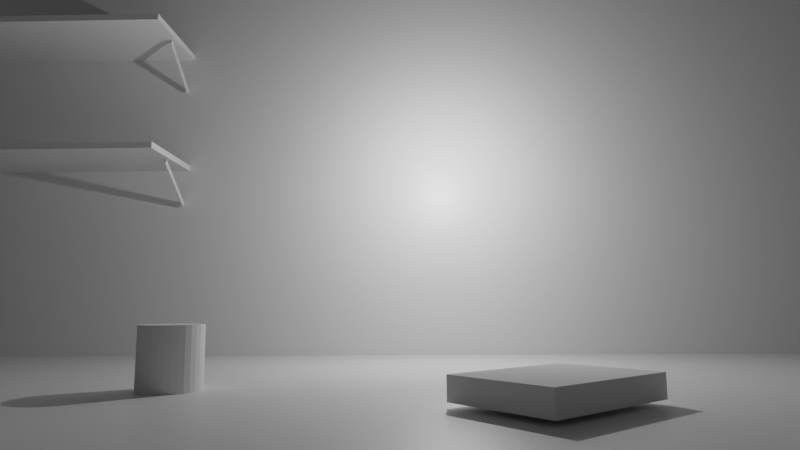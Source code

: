 # Source: rainy_window.blend  (saved by Blender 2.81.16; exported with 4.5.12 LTS)
import bpy
from mathutils import Matrix  # noqa: F401  (used for matrix-valued properties, if any)

bpy.ops.wm.read_factory_settings(use_empty=True)
scene = bpy.context.scene
scene.name = 'Scene'

# ---- collections
col_collection = bpy.data.collections.new('Collection'); scene.collection.children.link(col_collection)

# ---- materials (node trees are filled in below, after node groups)
mat_material = bpy.data.materials.new('Material')
mat_material.alpha_threshold = 0.0
mat_material.use_transparent_shadow = False
mat_material.line_color = (0.0, 0.0, 0.0, 1.0)
mat_material_002 = bpy.data.materials.new('Material.002')
mat_material_002.alpha_threshold = 0.0
mat_material_002.use_transparent_shadow = False
mat_material_002.line_color = (0.0, 0.0, 0.0, 1.0)

# ---- material node trees
mat_material.use_nodes = True; mat_material.node_tree.nodes.clear()
_N = mat_material.node_tree.nodes; _L = mat_material.node_tree.links
n0 = _N.new('ShaderNodeOutputMaterial'); n0.name = 'Material Output'; n0.location = (300, 300)
n1 = _N.new('ShaderNodeBsdfPrincipled'); n1.name = 'Principled BSDF'; n1.location = (10, 300)
n1.distribution = 'GGX'
n1.subsurface_method = 'BURLEY'
n1.inputs[2].default_value = 0.4
n1.inputs[3].default_value = 1.45
n1.inputs[27].default_value = (0.0, 0.0, 0.0, 1.0)
n1.inputs[28].default_value = 1.0
_L.new(n1.outputs[0], n0.inputs[0])
n0.is_active_output = True
mat_material_002.use_nodes = True; mat_material_002.node_tree.nodes.clear()
_N = mat_material_002.node_tree.nodes; _L = mat_material_002.node_tree.links
n0 = _N.new('ShaderNodeOutputMaterial'); n0.name = 'Material Output'; n0.location = (300, 300)
n1 = _N.new('ShaderNodeBsdfPrincipled'); n1.name = 'Principled BSDF'; n1.location = (10, 300)
n1.distribution = 'GGX'
n1.subsurface_method = 'BURLEY'
n1.inputs[2].default_value = 0.4
n1.inputs[3].default_value = 1.45
n1.inputs[27].default_value = (0.0, 0.0, 0.0, 1.0)
n1.inputs[28].default_value = 1.0
_L.new(n1.outputs[0], n0.inputs[0])
n0.is_active_output = True

# ---- world
world_world = bpy.data.worlds.new('World'); scene.world = world_world
world_world.use_nodes = True; world_world.node_tree.nodes.clear()
_N = world_world.node_tree.nodes; _L = world_world.node_tree.links
n0 = _N.new('ShaderNodeOutputWorld'); n0.name = 'World Output'; n0.location = (300, 300)
n1 = _N.new('ShaderNodeBackground'); n1.name = 'Background'; n1.location = (10, 300)
n1.inputs[0].default_value = (0.05088, 0.05088, 0.05088, 1.0)
_L.new(n1.outputs[0], n0.inputs[0])
n0.is_active_output = True
world_world.color = (0.05088, 0.05088, 0.05088)
world_world.use_sun_shadow = False
world_world.sun_shadow_jitter_overblur = 0.0

# ---- cameras
cam_camera = bpy.data.cameras.new('Camera')
cam_camera.clip_end = 100.0
cam_camera.lens = 27.2
cam_camera.ortho_scale = 7.314

# ---- lights
light_light = bpy.data.lights.new('Light', 'POINT')
light_light.transmission_factor = 0.0
light_light.energy = 1000.0
light_light.shadow_soft_size = 0.1
light_light.shadow_maximum_resolution = 0.006
light_light.use_absolute_resolution = True

# ---- meshes
me_cube = bpy.data.meshes.new('Cube')
me_cube.from_pydata([(0.1246, 12.54, 13.01), (0.1246, 12.54, -0.02387), (0.1246, -12.54, 13.01), (0.1246, -12.54, -0.02387), (-0.1246, 12.54, 13.01), (-0.1246, 12.54, -0.02387), (-0.1246, -12.54, 13.01), (-0.1246, -12.54, -0.02387)], [], [(0, 4, 6, 2), (3, 2, 6, 7), (7, 6, 4, 5), (5, 1, 3, 7), (1, 0, 2, 3), (5, 4, 0, 1)])
_uv = me_cube.uv_layers.new(name='UVMap')
_uv.uv.foreach_set('vector', [0.625, 0.5, 0.875, 0.5, 0.875, 0.75, 0.625, 0.75, 0.375, 0.75, 0.625, 0.75, 0.625, 1.0, 0.375, 1.0, 0.375, 0.0, 0.625, 0.0, 0.625, 0.25, 0.375, 0.25, 0.125, 0.5, 0.375, 0.5, 0.375, 0.75, 0.125, 0.75, 0.375, 0.5, 0.625, 0.5, 0.625, 0.75, 0.375, 0.75, 0.375, 0.25, 0.625, 0.25, 0.625, 0.5, 0.375, 0.5])
me_cube.materials.append(mat_material)
me_cube.use_remesh_preserve_volume = False
me_cube.use_remesh_preserve_attributes = False
me_cube.use_mirror_vertex_groups = False
me_cube.update()
me_cube_002 = bpy.data.meshes.new('Cube.002')
me_cube_002.from_pydata([(0.1246, 12.54, 13.01), (0.1246, 12.54, -0.02387), (0.1246, -12.54, 13.01), (0.1246, -12.54, -0.02387), (-0.1246, 12.54, 13.01), (-0.1246, 12.54, -0.02387), (-0.1246, -12.54, 13.01), (-0.1246, -12.54, -0.02387)], [], [(0, 4, 6, 2), (3, 2, 6, 7), (7, 6, 4, 5), (5, 1, 3, 7), (1, 0, 2, 3), (5, 4, 0, 1)])
_uv = me_cube_002.uv_layers.new(name='UVMap')
_uv.uv.foreach_set('vector', [0.625, 0.5, 0.875, 0.5, 0.875, 0.75, 0.625, 0.75, 0.375, 0.75, 0.625, 0.75, 0.625, 1.0, 0.375, 1.0, 0.375, 0.0, 0.625, 0.0, 0.625, 0.25, 0.375, 0.25, 0.125, 0.5, 0.375, 0.5, 0.375, 0.75, 0.125, 0.75, 0.375, 0.5, 0.625, 0.5, 0.625, 0.75, 0.375, 0.75, 0.375, 0.25, 0.625, 0.25, 0.625, 0.5, 0.375, 0.5])
me_cube_002.materials.append(mat_material_002)
me_cube_002.use_remesh_preserve_volume = False
me_cube_002.use_remesh_preserve_attributes = False
me_cube_002.use_mirror_vertex_groups = False
me_cube_002.update()
me_cube_003 = bpy.data.meshes.new('Cube.003')
me_cube_003.from_pydata([(-1.0, -1.0, -1.0), (-1.0, -1.0, 1.0), (-1.0, 1.0, -1.0), (-1.0, 1.0, 1.0), (1.0, -1.0, -1.0), (1.0, -1.0, 1.0), (1.0, 1.0, -1.0), (1.0, 1.0, 1.0)], [], [(0, 1, 3, 2), (2, 3, 7, 6), (6, 7, 5, 4), (4, 5, 1, 0), (2, 6, 4, 0), (7, 3, 1, 5)])
_uv = me_cube_003.uv_layers.new(name='UVMap')
_uv.uv.foreach_set('vector', [0.375, 0.0, 0.625, 0.0, 0.625, 0.25, 0.375, 0.25, 0.375, 0.25, 0.625, 0.25, 0.625, 0.5, 0.375, 0.5, 0.375, 0.5, 0.625, 0.5, 0.625, 0.75, 0.375, 0.75, 0.375, 0.75, 0.625, 0.75, 0.625, 1.0, 0.375, 1.0, 0.125, 0.5, 0.375, 0.5, 0.375, 0.75, 0.125, 0.75, 0.625, 0.5, 0.875, 0.5, 0.875, 0.75, 0.625, 0.75])
me_cube_003.use_remesh_fix_poles = True
me_cube_003.use_remesh_preserve_attributes = False
me_cube_003.use_mirror_vertex_groups = False
me_cube_003.update()
me_cylinder = bpy.data.meshes.new('Cylinder')
me_cylinder.from_pydata([(0.0, 1.0, -1.0), (0.0, 1.0, 1.0), (0.1951, 0.9808, -1.0), (0.1951, 0.9808, 1.0), (0.3827, 0.9239, -1.0), (0.3827, 0.9239, 1.0), (0.5556, 0.8315, -1.0), (0.5556, 0.8315, 1.0), (0.7071, 0.7071, -1.0), (0.7071, 0.7071, 1.0), (0.8315, 0.5556, -1.0), (0.8315, 0.5556, 1.0), (0.9239, 0.3827, -1.0), (0.9239, 0.3827, 1.0), (0.9808, 0.1951, -1.0), (0.9808, 0.1951, 1.0), (1.0, 7.55e-08, -1.0), (1.0, 7.55e-08, 1.0), (0.9808, -0.1951, -1.0), (0.9808, -0.1951, 1.0), (0.9239, -0.3827, -1.0), (0.9239, -0.3827, 1.0), (0.8315, -0.5556, -1.0), (0.8315, -0.5556, 1.0), (0.7071, -0.7071, -1.0), (0.7071, -0.7071, 1.0), (0.5556, -0.8315, -1.0), (0.5556, -0.8315, 1.0), (0.3827, -0.9239, -1.0), (0.3827, -0.9239, 1.0), (0.1951, -0.9808, -1.0), (0.1951, -0.9808, 1.0), (-3.258e-07, -1.0, -1.0), (-3.258e-07, -1.0, 1.0), (-0.1951, -0.9808, -1.0), (-0.1951, -0.9808, 1.0), (-0.3827, -0.9239, -1.0), (-0.3827, -0.9239, 1.0), (-0.5556, -0.8315, -1.0), (-0.5556, -0.8315, 1.0), (-0.7071, -0.7071, -1.0), (-0.7071, -0.7071, 1.0), (-0.8315, -0.5556, -1.0), (-0.8315, -0.5556, 1.0), (-0.9239, -0.3827, -1.0), (-0.9239, -0.3827, 1.0), (-0.9808, -0.1951, -1.0), (-0.9808, -0.1951, 1.0), (-1.0, 9.656e-07, -1.0), (-1.0, 9.656e-07, 1.0), (-0.9808, 0.1951, -1.0), (-0.9808, 0.1951, 1.0), (-0.9239, 0.3827, -1.0), (-0.9239, 0.3827, 1.0), (-0.8315, 0.5556, -1.0), (-0.8315, 0.5556, 1.0), (-0.7071, 0.7071, -1.0), (-0.7071, 0.7071, 1.0), (-0.5556, 0.8315, -1.0), (-0.5556, 0.8315, 1.0), (-0.3827, 0.9239, -1.0), (-0.3827, 0.9239, 1.0), (-0.1951, 0.9808, -1.0), (-0.1951, 0.9808, 1.0)], [], [(0, 1, 3, 2), (2, 3, 5, 4), (4, 5, 7, 6), (6, 7, 9, 8), (8, 9, 11, 10), (10, 11, 13, 12), (12, 13, 15, 14), (14, 15, 17, 16), (16, 17, 19, 18), (18, 19, 21, 20), (20, 21, 23, 22), (22, 23, 25, 24), (24, 25, 27, 26), (26, 27, 29, 28), (28, 29, 31, 30), (30, 31, 33, 32), (32, 33, 35, 34), (34, 35, 37, 36), (36, 37, 39, 38), (38, 39, 41, 40), (40, 41, 43, 42), (42, 43, 45, 44), (44, 45, 47, 46), (46, 47, 49, 48), (48, 49, 51, 50), (50, 51, 53, 52), (52, 53, 55, 54), (54, 55, 57, 56), (56, 57, 59, 58), (58, 59, 61, 60), (3, 1, 63, 61, 59, 57, 55, 53, 51, 49, 47, 45, 43, 41, 39, 37, 35, 33, 31, 29, 27, 25, 23, 21, 19, 17, 15, 13, 11, 9, 7, 5), (60, 61, 63, 62), (62, 63, 1, 0), (0, 2, 4, 6, 8, 10, 12, 14, 16, 18, 20, 22, 24, 26, 28, 30, 32, 34, 36, 38, 40, 42, 44, 46, 48, 50, 52, 54, 56, 58, 60, 62)])
_uv = me_cylinder.uv_layers.new(name='UVMap')
_uv.uv.foreach_set('vector', [1.0, 0.5, 1.0, 1.0, 0.9688, 1.0, 0.9688, 0.5, 0.9688, 0.5, 0.9688, 1.0, 0.9375, 1.0, 0.9375, 0.5, 0.9375, 0.5, 0.9375, 1.0, 0.9062, 1.0, 0.9062, 0.5, 0.9062, 0.5, 0.9062, 1.0, 0.875, 1.0, 0.875, 0.5, 0.875, 0.5, 0.875, 1.0, 0.8438, 1.0, 0.8438, 0.5, 0.8438, 0.5, 0.8438, 1.0, 0.8125, 1.0, 0.8125, 0.5, 0.8125, 0.5, 0.8125, 1.0, 0.7812, 1.0, 0.7812, 0.5, 0.7812, 0.5, 0.7812, 1.0, 0.75, 1.0, 0.75, 0.5, 0.75, 0.5, 0.75, 1.0, 0.7188, 1.0, 0.7188, 0.5, 0.7188, 0.5, 0.7188, 1.0, 0.6875, 1.0, 0.6875, 0.5, 0.6875, 0.5, 0.6875, 1.0, 0.6562, 1.0, 0.6562, 0.5, 0.6562, 0.5, 0.6562, 1.0, 0.625, 1.0, 0.625, 0.5, 0.625, 0.5, 0.625, 1.0, 0.5938, 1.0, 0.5938, 0.5, 0.5938, 0.5, 0.5938, 1.0, 0.5625, 1.0, 0.5625, 0.5, 0.5625, 0.5, 0.5625, 1.0, 0.5312, 1.0, 0.5312, 0.5, 0.5312, 0.5, 0.5312, 1.0, 0.5, 1.0, 0.5, 0.5, 0.5, 0.5, 0.5, 1.0, 0.4688, 1.0, 0.4688, 0.5, 0.4688, 0.5, 0.4688, 1.0, 0.4375, 1.0, 0.4375, 0.5, 0.4375, 0.5, 0.4375, 1.0, 0.4062, 1.0, 0.4062, 0.5, 0.4062, 0.5, 0.4062, 1.0, 0.375, 1.0, 0.375, 0.5, 0.375, 0.5, 0.375, 1.0, 0.3438, 1.0, 0.3438, 0.5, 0.3438, 0.5, 0.3438, 1.0, 0.3125, 1.0, 0.3125, 0.5, 0.3125, 0.5, 0.3125, 1.0, 0.2812, 1.0, 0.2812, 0.5, 0.2812, 0.5, 0.2812, 1.0, 0.25, 1.0, 0.25, 0.5, 0.25, 0.5, 0.25, 1.0, 0.2188, 1.0, 0.2188, 0.5, 0.2188, 0.5, 0.2188, 1.0, 0.1875, 1.0, 0.1875, 0.5, 0.1875, 0.5, 0.1875, 1.0, 0.1562, 1.0, 0.1562, 0.5, 0.1562, 0.5, 0.1562, 1.0, 0.125, 1.0, 0.125, 0.5, 0.125, 0.5, 0.125, 1.0, 0.09375, 1.0, 0.09375, 0.5, 0.09375, 0.5, 0.09375, 1.0, 0.0625, 1.0, 0.0625, 0.5, 0.2968, 0.4854, 0.25, 0.49, 0.2032, 0.4854, 0.1582, 0.4717, 0.1167, 0.4496, 0.08029, 0.4197, 0.05045, 0.3833, 0.02827, 0.3418, 0.01461, 0.2968, 0.01, 0.25, 0.01461, 0.2032, 0.02827, 0.1582, 0.05045, 0.1167, 0.08029, 0.08029, 0.1167, 0.05045, 0.1582, 0.02827, 0.2032, 0.01461, 0.25, 0.01, 0.2968, 0.01461, 0.3418, 0.02827, 0.3833, 0.05045, 0.4197, 0.08029, 0.4496, 0.1167, 0.4717, 0.1582, 0.4854, 0.2032, 0.49, 0.25, 0.4854, 0.2968, 0.4717, 0.3418, 0.4496, 0.3833, 0.4197, 0.4197, 0.3833, 0.4496, 0.3418, 0.4717, 0.0625, 0.5, 0.0625, 1.0, 0.03125, 1.0, 0.03125, 0.5, 0.03125, 0.5, 0.03125, 1.0, 0.0, 1.0, 0.0, 0.5, 0.75, 0.49, 0.7968, 0.4854, 0.8418, 0.4717, 0.8833, 0.4496, 0.9197, 0.4197, 0.9496, 0.3833, 0.9717, 0.3418, 0.9854, 0.2968, 0.99, 0.25, 0.9854, 0.2032, 0.9717, 0.1582, 0.9496, 0.1167, 0.9197, 0.08029, 0.8833, 0.05045, 0.8418, 0.02827, 0.7968, 0.01461, 0.75, 0.01, 0.7032, 0.01461, 0.6582, 0.02827, 0.6167, 0.05045, 0.5803, 0.08029, 0.5504, 0.1167, 0.5283, 0.1582, 0.5146, 0.2032, 0.51, 0.25, 0.5146, 0.2968, 0.5283, 0.3418, 0.5504, 0.3833, 0.5803, 0.4197, 0.6167, 0.4496, 0.6582, 0.4717, 0.7032, 0.4854])
me_cylinder.use_remesh_fix_poles = True
me_cylinder.use_remesh_preserve_attributes = False
me_cylinder.use_mirror_vertex_groups = False
me_cylinder.update()
me_cube_004 = bpy.data.meshes.new('Cube.004')
me_cube_004.from_pydata([(-1.0, -1.0, -1.0), (-1.0, -1.0, 1.0), (-1.0, 1.0, -1.0), (-1.0, 1.0, 1.0), (1.0, -1.0, -1.0), (1.0, -1.0, 1.0), (1.0, 1.0, -1.0), (1.0, 1.0, 1.0)], [], [(0, 1, 3, 2), (2, 3, 7, 6), (6, 7, 5, 4), (4, 5, 1, 0), (2, 6, 4, 0), (7, 3, 1, 5)])
_uv = me_cube_004.uv_layers.new(name='UVMap')
_uv.uv.foreach_set('vector', [0.375, 0.0, 0.625, 0.0, 0.625, 0.25, 0.375, 0.25, 0.375, 0.25, 0.625, 0.25, 0.625, 0.5, 0.375, 0.5, 0.375, 0.5, 0.625, 0.5, 0.625, 0.75, 0.375, 0.75, 0.375, 0.75, 0.625, 0.75, 0.625, 1.0, 0.375, 1.0, 0.125, 0.5, 0.375, 0.5, 0.375, 0.75, 0.125, 0.75, 0.625, 0.5, 0.875, 0.5, 0.875, 0.75, 0.625, 0.75])
me_cube_004.use_remesh_fix_poles = True
me_cube_004.use_remesh_preserve_attributes = False
me_cube_004.use_mirror_vertex_groups = False
me_cube_004.update()
me_cube_005 = bpy.data.meshes.new('Cube.005')
me_cube_005.from_pydata([(-1.0, -1.0, -1.0), (-1.0, -1.0, 1.0), (-1.0, 1.0, -1.0), (-1.0, 1.0, 1.0), (1.0, -1.0, -1.0), (1.0, -1.0, 1.0), (1.0, 1.0, -1.0), (1.0, 1.0, 1.0)], [], [(0, 1, 3, 2), (2, 3, 7, 6), (6, 7, 5, 4), (4, 5, 1, 0), (2, 6, 4, 0), (7, 3, 1, 5)])
_uv = me_cube_005.uv_layers.new(name='UVMap')
_uv.uv.foreach_set('vector', [0.375, 0.0, 0.625, 0.0, 0.625, 0.25, 0.375, 0.25, 0.375, 0.25, 0.625, 0.25, 0.625, 0.5, 0.375, 0.5, 0.375, 0.5, 0.625, 0.5, 0.625, 0.75, 0.375, 0.75, 0.375, 0.75, 0.625, 0.75, 0.625, 1.0, 0.375, 1.0, 0.125, 0.5, 0.375, 0.5, 0.375, 0.75, 0.125, 0.75, 0.625, 0.5, 0.875, 0.5, 0.875, 0.75, 0.625, 0.75])
me_cube_005.use_remesh_fix_poles = True
me_cube_005.use_remesh_preserve_attributes = False
me_cube_005.use_mirror_vertex_groups = False
me_cube_005.update()
me_cube_006 = bpy.data.meshes.new('Cube.006')
me_cube_006.from_pydata([(-1.0, -1.0, -1.0), (-1.0, -1.0, 1.0), (-1.0, 1.0, -1.0), (-1.0, 1.0, 1.0), (1.0, -1.0, -1.0), (1.0, -1.0, 1.0), (1.0, 1.0, -1.0), (1.0, 1.0, 1.0)], [], [(0, 1, 3, 2), (2, 3, 7, 6), (6, 7, 5, 4), (4, 5, 1, 0), (2, 6, 4, 0), (7, 3, 1, 5)])
_uv = me_cube_006.uv_layers.new(name='UVMap')
_uv.uv.foreach_set('vector', [0.375, 0.0, 0.625, 0.0, 0.625, 0.25, 0.375, 0.25, 0.375, 0.25, 0.625, 0.25, 0.625, 0.5, 0.375, 0.5, 0.375, 0.5, 0.625, 0.5, 0.625, 0.75, 0.375, 0.75, 0.375, 0.75, 0.625, 0.75, 0.625, 1.0, 0.375, 1.0, 0.125, 0.5, 0.375, 0.5, 0.375, 0.75, 0.125, 0.75, 0.625, 0.5, 0.875, 0.5, 0.875, 0.75, 0.625, 0.75])
me_cube_006.use_remesh_fix_poles = True
me_cube_006.use_remesh_preserve_attributes = False
me_cube_006.use_mirror_vertex_groups = False
me_cube_006.update()
me_cube_007 = bpy.data.meshes.new('Cube.007')
me_cube_007.from_pydata([(-1.0, -1.0, -1.0), (-1.0, -1.0, 1.0), (-1.0, 1.0, -1.0), (-1.0, 1.0, 1.0), (1.0, -1.0, -1.0), (1.0, -1.0, 1.0), (1.0, 1.0, -1.0), (1.0, 1.0, 1.0)], [], [(0, 1, 3, 2), (2, 3, 7, 6), (6, 7, 5, 4), (4, 5, 1, 0), (2, 6, 4, 0), (7, 3, 1, 5)])
_uv = me_cube_007.uv_layers.new(name='UVMap')
_uv.uv.foreach_set('vector', [0.375, 0.0, 0.625, 0.0, 0.625, 0.25, 0.375, 0.25, 0.375, 0.25, 0.625, 0.25, 0.625, 0.5, 0.375, 0.5, 0.375, 0.5, 0.625, 0.5, 0.625, 0.75, 0.375, 0.75, 0.375, 0.75, 0.625, 0.75, 0.625, 1.0, 0.375, 1.0, 0.125, 0.5, 0.375, 0.5, 0.375, 0.75, 0.125, 0.75, 0.625, 0.5, 0.875, 0.5, 0.875, 0.75, 0.625, 0.75])
me_cube_007.use_remesh_fix_poles = True
me_cube_007.use_remesh_preserve_attributes = False
me_cube_007.use_mirror_vertex_groups = False
me_cube_007.update()

# ---- objects
ob_cube = bpy.data.objects.new('Cube', me_cube)
ob_light = bpy.data.objects.new('Light', light_light)
ob_camera = bpy.data.objects.new('Camera', cam_camera)
ob_cube_001 = bpy.data.objects.new('Cube.001', me_cube_002)
ob_cube_002 = bpy.data.objects.new('Cube.002', me_cube_003)
ob_cylinder = bpy.data.objects.new('Cylinder', me_cylinder)
ob_cube_003 = bpy.data.objects.new('Cube.003', me_cube_004)
ob_cube_004 = bpy.data.objects.new('Cube.004', me_cube_005)
ob_cube_005 = bpy.data.objects.new('Cube.005', me_cube_006)
ob_cube_006 = bpy.data.objects.new('Cube.006', me_cube_007)

# ---- transforms, parenting, visibility, modifiers, constraints
ob_cube.location = (0.0, 0.0, 0.0)
ob_cube.scale = (1.0, 1.176, 1.0)
ob_cube.lock_rotations_4d = False
ob_cube.empty_display_type = 'ARROWS'
ob_cube.lineart.crease_threshold = 0.0
ob_light.location = (4.076, 1.005, 5.904)
ob_light.rotation_euler = (0.6503, 0.05522, 1.866)
ob_light.lock_rotations_4d = False
ob_light.empty_display_type = 'ARROWS'
ob_light.color = (0.0, 0.0, 0.0, 0.0)
ob_light.lineart.crease_threshold = 0.0
ob_camera.location = (19.81, 0.002955, 1.636)
ob_camera.rotation_euler = (1.706, 0.005846, 1.595)
ob_camera.lock_rotations_4d = False
ob_camera.empty_display_type = 'ARROWS'
ob_camera.color = (0.0, 0.0, 0.0, 0.0)
ob_camera.display_type = 'WIRE'
ob_camera.lineart.crease_threshold = 0.0
ob_cube_001.location = (0.1135, 0.0, 0.0)
ob_cube_001.rotation_euler = (-0.0, 1.571, 0.0)
ob_cube_001.scale = (1.0, 1.192, 1.0)
ob_cube_001.lock_rotations_4d = False
ob_cube_001.empty_display_type = 'ARROWS'
ob_cube_001.lineart.crease_threshold = 0.0
ob_cube_002.location = (10.27, 2.177, 0.4159)
ob_cube_002.rotation_euler = (0.0, -0.0, 0.6984)
ob_cube_002.scale = (1.0, 1.384, 0.2066)
ob_cube_002.lineart.crease_threshold = 0.0
ob_cylinder.location = (8.345, -4.584, 0.7315)
ob_cylinder.scale = (0.6074, 0.6074, 0.6074)
ob_cylinder.lineart.crease_threshold = 0.0
ob_cube_003.location = (1.616, -11.08, 6.302)
ob_cube_003.rotation_euler = (0.0, -0.0, 0.000265)
ob_cube_003.scale = (1.494, 3.573, 0.09221)
ob_cube_003.lineart.crease_threshold = 0.0
ob_cube_004.location = (1.616, -11.08, 10.2)
ob_cube_004.rotation_euler = (0.0, -0.0, 0.000265)
ob_cube_004.scale = (1.494, 3.573, 0.09221)
ob_cube_004.lineart.crease_threshold = 0.0
ob_cube_005.location = (0.9512, -7.663, 9.487)
ob_cube_005.rotation_euler = (-0.0001856, -0.6109, 0.0003235)
ob_cube_005.scale = (0.9534, 0.01987, 0.07767)
ob_cube_005.lineart.crease_threshold = 0.0
ob_cube_006.location = (0.9512, -7.663, 5.595)
ob_cube_006.rotation_euler = (-0.0001856, -0.6109, 0.0003235)
ob_cube_006.scale = (0.9534, 0.01987, 0.07767)
ob_cube_006.lineart.crease_threshold = 0.0

# ---- collection membership
col_collection.objects.link(ob_cube)
col_collection.objects.link(ob_light)
col_collection.objects.link(ob_camera)
col_collection.objects.link(ob_cube_001)
col_collection.objects.link(ob_cube_002)
col_collection.objects.link(ob_cylinder)
col_collection.objects.link(ob_cube_003)
col_collection.objects.link(ob_cube_004)
col_collection.objects.link(ob_cube_005)
col_collection.objects.link(ob_cube_006)

# ---- scene / render settings (as saved in the file)
scene.camera = ob_camera
scene.frame_start = 1; scene.frame_end = 250; scene.frame_set(91)
scene.render.engine = 'BLENDER_EEVEE_NEXT'
scene.cycles.use_denoising = False
scene.cycles.samples = 128
scene.cycles.sampling_pattern = 'TABULATED_SOBOL'
scene.cycles.use_adaptive_sampling = False
scene.cycles.use_light_tree = False
scene.view_settings.view_transform = 'Filmic'
bpy.context.view_layer.update()
